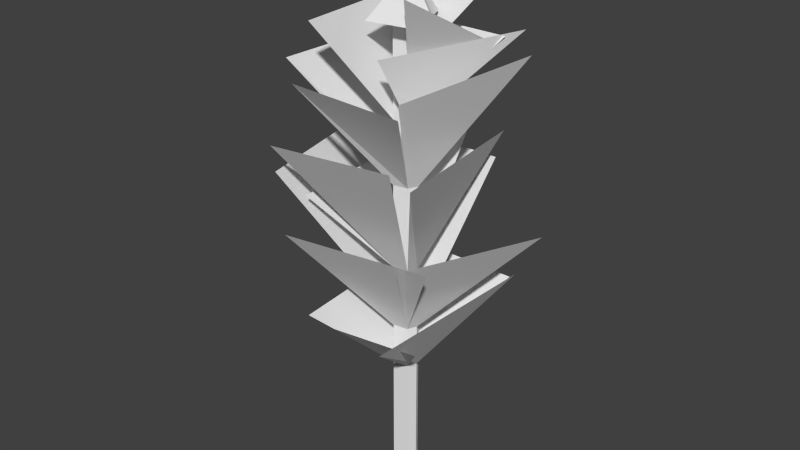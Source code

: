 # Source: peuplier.blend  (saved by Blender 2.63.0; exported with 4.5.12 LTS)
import bpy
from mathutils import Matrix  # noqa: F401  (used for matrix-valued properties, if any)

bpy.ops.wm.read_factory_settings(use_empty=True)
scene = bpy.context.scene
scene.name = 'Scene'

# ---- collections
col_collection_1 = bpy.data.collections.new('Collection 1'); scene.collection.children.link(col_collection_1)

# ---- world
world_world = bpy.data.worlds.new('World'); scene.world = world_world
world_world.color = (0.05088, 0.05088, 0.05088)
world_world.use_sun_shadow = False
world_world.sun_shadow_jitter_overblur = 0.0
world_world.cycles.sampling_method = 'MANUAL'
world_world.cycles.sample_map_resolution = 256

# ---- meshes
me_circle = bpy.data.meshes.new('Circle')
me_circle.from_pydata([(0.02374, 0.02459, 0.1338), (-0.1115, 0.02657, 0.1338), (-0.08485, -0.09766, 0.1338), (-0.07671, -0.2115, 0.1338), (0.06713, -0.1893, 0.1338), (0.1054, -0.1008, 0.1338), (0.04962, -0.03842, 0.1338), (0.02374, 0.02459, 0.2438), (-0.1115, 0.02657, 0.2438), (-0.08485, -0.09766, 0.2438), (-0.07671, -0.2115, 0.2438), (0.06713, -0.1893, 0.2438), (0.1054, -0.1008, 0.2438), (0.04962, -0.03842, 0.2438), (-0.003884, -0.08379, 0.4038), (0.04962, -0.03842, 1.244), (0.02374, 0.02459, 1.244), (-0.1115, 0.02657, 1.244), (-0.08485, -0.09766, 1.244), (-0.07671, -0.2115, 1.244), (0.06713, -0.1893, 1.244), (0.1054, -0.1008, 1.244), (0.1054, -0.1008, 0.2438), (0.06713, -0.1893, 0.2438), (-0.07671, -0.2115, 0.2438), (-0.08485, -0.09766, 0.2438), (-0.1115, 0.02657, 0.2438), (0.02374, 0.02459, 0.2438), (0.04962, -0.03842, 0.2438), (0.03479, 0.06794, 0.00377), (-0.1546, 0.07071, 0.00377), (-0.1172, -0.1032, 0.00377), (-0.1058, -0.2625, 0.00377), (0.09554, -0.2315, 0.00377), (0.1491, -0.1076, 0.00377), (0.07102, -0.02028, 0.00377), (0.04962, -0.03842, 1.644), (0.02374, 0.02459, 1.644), (-0.1115, 0.02657, 1.644), (-0.08485, -0.09766, 1.644), (-0.07671, -0.2115, 1.644), (0.06713, -0.1893, 1.644), (0.1054, -0.1008, 1.644), (0.04962, -0.03842, 2.244), (0.02374, 0.02459, 2.244), (-0.1115, 0.02657, 2.244), (-0.08485, -0.09766, 2.244), (-0.07671, -0.2115, 2.244), (0.06713, -0.1893, 2.244), (0.1054, -0.1008, 2.244), (0.04962, -0.03842, 3.044), (0.02374, 0.02459, 3.044), (-0.1115, 0.02657, 3.044), (-0.08485, -0.09766, 3.044), (-0.07671, -0.2115, 3.044), (0.06713, -0.1893, 3.044), (0.1054, -0.1008, 3.044), (0.04962, -0.03842, 3.644), (0.02374, 0.02459, 3.644), (-0.1115, 0.02657, 3.644), (-0.08485, -0.09766, 3.644), (-0.07671, -0.2115, 3.644), (0.06713, -0.1893, 3.644), (0.1054, -0.1008, 3.644), (0.04962, -0.03842, 4.144), (0.02374, 0.02459, 4.144), (-0.1115, 0.02657, 4.144), (-0.08485, -0.09766, 4.144), (-0.07671, -0.2115, 4.144), (0.06713, -0.1893, 4.144), (0.1054, -0.1008, 4.144), (0.04962, -0.03842, 4.744), (0.02374, 0.02459, 4.744), (-0.1115, 0.02657, 4.744), (-0.08485, -0.09766, 4.744), (-0.07671, -0.2115, 4.744), (0.06713, -0.1893, 4.744), (0.1054, -0.1008, 4.744), (-0.003884, -0.08379, 5.244), (-0.4302, -0.9351, 1.95), (-0.5425, 0.6366, 1.95), (0.68, 0.5937, 2.097), (0.4017, -0.9654, 1.891), (0.513, -0.6301, 1.769), (-0.3102, -0.7531, 1.769), (0.6022, 0.621, 2.027), (-0.6355, 0.6391, 2.027), (0.437, -0.7872, 2.613), (0.9924, 0.4971, 2.613), (0.6567, -0.8823, 3.44), (0.4852, 0.5922, 3.44), (0.3695, -0.679, 4.011), (0.8474, 0.4042, 4.234), (0.04305, -0.5411, 4.263), (0.6464, 0.6093, 4.357), (0.2654, -0.4875, 4.773), (0.4789, 0.3108, 4.306), (0.134, 0.03312, 4.504), (0.06731, 0.1955, 4.504), (-0.2812, 0.2006, 4.504), (-0.2125, -0.1195, 4.504), (-0.1916, -0.4128, 4.504), (0.1791, -0.3557, 4.504), (0.2777, -0.1277, 4.504), (-0.3891, -0.844, 4.567), (-0.4877, 0.5349, 4.567), (-0.7478, -0.7508, 4.172), (-0.6861, 0.6798, 4.172), (-0.5705, -0.7699, 2.999), (-0.6584, 0.4608, 2.999), (-0.7712, -0.9177, 3.212), (-1.15, 0.8467, 3.212), (0.3296, 0.4966, 3.847), (-0.998, 0.516, 3.847), (0.3922, 0.6228, 3.155), (-0.9156, 0.6419, 3.155), (-0.6931, -0.9164, 2.642), (0.6835, -0.704, 2.642), (-0.6371, -1.083, 3.54), (0.4751, -0.9115, 3.54), (-0.7147, -0.7328, 3.952), (0.4965, -0.8315, 3.963), (0.573, 0.4254, 4.33), (-0.6607, 0.4435, 4.33), (0.4349, 0.3908, 4.761), (-0.7809, 0.4086, 4.761), (-0.1058, -0.2625, 0.00377), (-0.003884, -0.08379, 0.4038), (-0.07671, -0.2115, 0.2438), (-0.07671, -0.2115, 0.1338)], [(126, 129), (128, 127), (129, 128)], [(10, 9, 2, 3), (12, 11, 4, 5), (13, 7, 0, 6), (9, 8, 1, 2), (11, 10, 3, 4), (13, 12, 5, 6), (8, 7, 0, 1), (1, 0, 29, 30), (6, 5, 34, 35), (4, 3, 32, 33), (2, 1, 30, 31), (6, 0, 29, 35), (5, 4, 33, 34), (3, 2, 31, 32), (14, 7, 8), (14, 9, 10), (14, 11, 12), (14, 7, 13), (14, 8, 9), (14, 10, 11), (14, 12, 13), (19, 18, 25, 24), (21, 20, 23, 22), (15, 28, 27, 16), (18, 17, 26, 25), (20, 19, 24, 23), (15, 21, 22, 28), (17, 16, 27, 26), (42, 41, 20, 21), (36, 15, 16, 37), (39, 38, 17, 18), (41, 40, 19, 20), (36, 42, 21, 15), (38, 37, 16, 17), (40, 39, 18, 19), (47, 46, 39, 40), (49, 48, 41, 42), (43, 36, 37, 44), (46, 45, 38, 39), (48, 47, 40, 41), (43, 49, 42, 36), (45, 44, 37, 38), (50, 56, 49, 43), (52, 51, 44, 45), (54, 53, 46, 47), (56, 55, 48, 49), (50, 43, 44, 51), (53, 52, 45, 46), (55, 54, 47, 48), (60, 59, 52, 53), (62, 61, 54, 55), (57, 63, 56, 50), (59, 58, 51, 52), (61, 60, 53, 54), (63, 62, 55, 56), (57, 50, 51, 58), (70, 69, 62, 63), (64, 57, 58, 65), (67, 66, 59, 60), (69, 68, 61, 62), (64, 70, 63, 57), (66, 65, 58, 59), (68, 67, 60, 61), (75, 74, 67, 68), (77, 76, 69, 70), (71, 64, 65, 72), (74, 73, 66, 67), (76, 75, 68, 69), (71, 77, 70, 64), (73, 72, 65, 66), (17, 16, 85, 86), (19, 18, 80, 79), (21, 20, 82, 81), (20, 19, 84, 83), (78, 77, 71), (78, 72, 73), (78, 74, 75), (78, 76, 77), (78, 72, 71), (78, 73, 74), (78, 75, 76), (42, 41, 87, 88), (49, 48, 89, 90), (56, 55, 91, 92), (63, 62, 93, 94), (70, 69, 95, 96), (77, 76, 102, 103), (73, 72, 98, 99), (76, 75, 101, 102), (71, 72, 98, 97), (75, 74, 100, 101), (71, 77, 103, 97), (74, 73, 99, 100), (38, 37, 114, 115), (45, 44, 112, 113), (104, 105, 60, 61), (106, 107, 52, 53), (108, 109, 46, 47), (110, 111, 38, 39), (41, 40, 116, 117), (48, 47, 118, 119), (55, 54, 120, 121), (59, 58, 122, 123), (66, 65, 124, 125)])
_uv = me_circle.uv_layers.new(name='UVMap')
_uv.uv.foreach_set('vector', [0.6706, 0.335, 0.6789, 0.3343, 0.6806, 0.345, 0.6633, 0.3417, 0.6741, 0.3215, 0.6695, 0.3253, 0.6609, 0.3223, 0.6707, 0.3133, 0.6797, 0.3224, 0.684, 0.3233, 0.6909, 0.3164, 0.6822, 0.313, 0.6789, 0.3343, 0.688, 0.3313, 0.6972, 0.3341, 0.6806, 0.345, 0.6695, 0.3253, 0.6706, 0.335, 0.6633, 0.3417, 0.6609, 0.3223, 0.6797, 0.3224, 0.6741, 0.3215, 0.6707, 0.3133, 0.6822, 0.313, 0.688, 0.3313, 0.684, 0.3233, 0.6909, 0.3164, 0.6972, 0.3341, 0.6972, 0.3341, 0.6909, 0.3164, 0.7123, 0.298, 0.7319, 0.3425, 0.6822, 0.313, 0.6707, 0.3133, 0.6593, 0.2899, 0.6883, 0.2884, 0.6609, 0.3223, 0.6633, 0.3417, 0.6354, 0.3624, 0.6354, 0.3123, 0.6806, 0.345, 0.6972, 0.3341, 0.7319, 0.3425, 0.6857, 0.3741, 0.6822, 0.313, 0.6909, 0.3164, 0.7123, 0.298, 0.6883, 0.2884, 0.6707, 0.3133, 0.6609, 0.3223, 0.6354, 0.3123, 0.6593, 0.2899, 0.6633, 0.3417, 0.6806, 0.345, 0.6857, 0.3741, 0.6354, 0.3624, 0.4336, 0.2598, 0.4543, 0.2463, 0.4651, 0.2688, 0.4336, 0.2598, 0.4372, 0.2823, 0.4083, 0.2789, 0.4336, 0.2598, 0.4084, 0.2534, 0.4219, 0.2411, 0.4336, 0.2598, 0.4543, 0.2463, 0.439, 0.2411, 0.4336, 0.2598, 0.4651, 0.2688, 0.4372, 0.2823, 0.4336, 0.2598, 0.4083, 0.2789, 0.4084, 0.2534, 0.4336, 0.2598, 0.4219, 0.2411, 0.439, 0.2411, 0.1375, 0.1688, 0.1194, 0.1688, 0.1194, 0.01024, 0.1375, 0.01024, 0.05376, 0.1688, 0.03848, 0.1689, 0.03844, 0.01026, 0.05372, 0.01026, 0.06704, 0.1688, 0.067, 0.01026, 0.0778, 0.01025, 0.07784, 0.1688, 0.1194, 0.1688, 0.09929, 0.1688, 0.09925, 0.01025, 0.1194, 0.01024, 0.03848, 0.1689, 0.0154, 0.1689, 0.01536, 0.01027, 0.03844, 0.01026, 0.06704, 0.1688, 0.05376, 0.1688, 0.05372, 0.01026, 0.067, 0.01026, 0.09929, 0.1688, 0.07784, 0.1688, 0.0778, 0.01025, 0.09925, 0.01025, 0.05378, 0.2323, 0.0385, 0.2323, 0.03848, 0.1689, 0.05376, 0.1688, 0.06705, 0.2323, 0.06704, 0.1688, 0.07784, 0.1688, 0.07785, 0.2323, 0.1194, 0.2323, 0.0993, 0.2323, 0.09929, 0.1688, 0.1194, 0.1688, 0.0385, 0.2323, 0.01542, 0.2323, 0.0154, 0.1689, 0.03848, 0.1689, 0.06705, 0.2323, 0.05378, 0.2323, 0.05376, 0.1688, 0.06704, 0.1688, 0.0993, 0.2323, 0.07785, 0.2323, 0.07784, 0.1688, 0.09929, 0.1688, 0.1375, 0.2323, 0.1194, 0.2323, 0.1194, 0.1688, 0.1375, 0.1688, 0.1376, 0.3274, 0.1195, 0.3274, 0.1194, 0.2323, 0.1375, 0.2323, 0.0538, 0.3274, 0.03852, 0.3274, 0.0385, 0.2323, 0.05378, 0.2323, 0.06707, 0.3274, 0.06705, 0.2323, 0.07785, 0.2323, 0.07787, 0.3274, 0.1195, 0.3274, 0.09931, 0.3274, 0.0993, 0.2323, 0.1194, 0.2323, 0.03852, 0.3274, 0.01544, 0.3274, 0.01542, 0.2323, 0.0385, 0.2323, 0.06707, 0.3274, 0.0538, 0.3274, 0.05378, 0.2323, 0.06705, 0.2323, 0.09931, 0.3274, 0.07787, 0.3274, 0.07785, 0.2323, 0.0993, 0.2323, 0.06708, 0.4542, 0.05381, 0.4542, 0.0538, 0.3274, 0.06707, 0.3274, 0.09932, 0.4542, 0.07788, 0.4542, 0.07787, 0.3274, 0.09931, 0.3274, 0.1376, 0.4542, 0.1195, 0.4542, 0.1195, 0.3274, 0.1375, 0.3274, 0.05381, 0.4542, 0.03854, 0.4542, 0.03852, 0.3274, 0.0538, 0.3274, 0.06708, 0.4542, 0.06707, 0.3274, 0.07787, 0.3274, 0.07788, 0.4542, 0.1195, 0.4542, 0.09932, 0.4542, 0.09931, 0.3274, 0.1195, 0.3274, 0.03854, 0.4542, 0.01546, 0.4542, 0.01545, 0.3274, 0.03852, 0.3274, 0.1195, 0.5493, 0.09933, 0.5493, 0.09932, 0.4542, 0.1195, 0.4542, 0.03854, 0.5494, 0.01547, 0.5494, 0.01547, 0.4542, 0.03854, 0.4542, 0.06709, 0.5493, 0.05382, 0.5494, 0.05381, 0.4542, 0.06708, 0.4542, 0.09933, 0.5493, 0.07789, 0.5493, 0.07788, 0.4542, 0.09932, 0.4542, 0.1376, 0.5493, 0.1195, 0.5493, 0.1195, 0.4542, 0.1376, 0.4542, 0.05382, 0.5494, 0.03854, 0.5494, 0.03854, 0.4542, 0.05381, 0.4542, 0.06709, 0.5493, 0.06708, 0.4542, 0.07788, 0.4542, 0.07789, 0.5493, 0.05382, 0.6286, 0.03855, 0.6286, 0.03854, 0.5494, 0.05382, 0.5494, 0.06709, 0.6286, 0.06709, 0.5493, 0.07789, 0.5493, 0.07789, 0.6286, 0.1195, 0.6286, 0.09933, 0.6286, 0.09933, 0.5493, 0.1195, 0.5493, 0.03855, 0.6286, 0.01547, 0.6286, 0.01547, 0.5494, 0.03854, 0.5494, 0.06709, 0.6286, 0.05382, 0.6286, 0.05382, 0.5494, 0.06709, 0.5493, 0.09933, 0.6286, 0.07789, 0.6286, 0.07789, 0.5493, 0.09933, 0.5493, 0.1376, 0.6286, 0.1195, 0.6286, 0.1195, 0.5493, 0.1376, 0.5493, 0.1376, 0.7237, 0.1195, 0.7237, 0.1195, 0.6286, 0.1376, 0.6286, 0.05382, 0.7237, 0.03855, 0.7237, 0.03855, 0.6286, 0.05382, 0.6286, 0.06709, 0.7237, 0.06709, 0.6286, 0.07789, 0.6286, 0.07789, 0.7237, 0.1195, 0.7237, 0.09933, 0.7237, 0.09933, 0.6286, 0.1195, 0.6286, 0.03855, 0.7237, 0.01548, 0.7237, 0.01547, 0.6286, 0.03855, 0.6286, 0.06709, 0.7237, 0.05382, 0.7237, 0.05382, 0.6286, 0.06709, 0.6286, 0.09933, 0.7237, 0.07789, 0.7237, 0.07789, 0.6286, 0.09933, 0.6286, 0.2425, 0.481, 0.264, 0.481, 0.3543, 0.6379, 0.158, 0.6379, 0.1732, 0.8515, 0.1913, 0.8515, 0.3126, 0.9805, 0.06272, 0.9805, 0.1278, 0.8753, 0.1125, 0.8759, 0.01536, 0.7378, 0.2686, 0.7378, 0.6923, 0.9895, 0.6692, 0.9894, 0.6199, 0.8743, 0.7519, 0.8743, 0.7122, 0.4631, 0.7816, 0.4209, 0.7729, 0.4109, 0.7122, 0.4631, 0.7662, 0.4024, 0.7495, 0.389, 0.7122, 0.4631, 0.7298, 0.3847, 0.7122, 0.3805, 0.7122, 0.4631, 0.7888, 0.4344, 0.7816, 0.4209, 0.7122, 0.4631, 0.7662, 0.4024, 0.7729, 0.4109, 0.7122, 0.4631, 0.7495, 0.389, 0.7298, 0.3847, 0.7122, 0.4631, 0.7946, 0.4567, 0.7888, 0.4344, 0.8225, 0.2047, 0.8072, 0.2047, 0.7435, 0.02584, 0.9653, 0.02584, 0.6177, 0.2322, 0.6025, 0.2341, 0.4826, 0.02816, 0.7179, 0.02816, 0.8081, 0.2965, 0.8107, 0.2815, 0.9877, 0.2591, 0.9877, 0.4501, 0.8304, 0.9476, 0.8152, 0.9463, 0.7713, 0.8422, 0.9778, 0.8422, 0.5174, 0.9339, 0.504, 0.9411, 0.4221, 0.8606, 0.5727, 0.8606, 0.442, 0.1555, 0.4351, 0.1625, 0.3868, 0.1496, 0.4176, 0.1149, 0.4626, 0.1705, 0.4568, 0.157, 0.4956, 0.126, 0.5193, 0.1865, 0.4351, 0.1625, 0.4393, 0.1775, 0.3987, 0.2163, 0.3868, 0.1496, 0.4503, 0.1571, 0.4568, 0.157, 0.4956, 0.126, 0.4599, 0.1149, 0.4393, 0.1775, 0.4503, 0.1749, 0.4604, 0.22, 0.3987, 0.2163, 0.4503, 0.1571, 0.442, 0.1555, 0.4176, 0.1149, 0.4599, 0.1149, 0.4503, 0.1749, 0.4626, 0.1705, 0.5193, 0.1865, 0.4604, 0.22, 0.5627, 0.2221, 0.5842, 0.2221, 0.6412, 0.4801, 0.4338, 0.4801, 0.356, 0.2029, 0.3775, 0.2029, 0.4249, 0.4682, 0.2144, 0.4682, 0.5329, 0.7046, 0.7521, 0.7046, 0.6475, 0.8615, 0.6294, 0.8615, 0.3724, 0.498, 0.5994, 0.498, 0.5004, 0.701, 0.4804, 0.7031, 0.793, 0.6534, 0.9886, 0.6534, 0.8938, 0.7999, 0.8758, 0.7999, 0.1555, 0.02176, 0.4416, 0.02176, 0.2799, 0.3041, 0.2598, 0.3041, 0.7413, 0.679, 0.7182, 0.679, 0.6046, 0.4942, 0.8254, 0.4942, 0.8592, 0.3962, 0.8823, 0.3962, 0.9912, 0.6357, 0.8127, 0.6357, 0.3841, 0.8529, 0.3613, 0.8496, 0.2685, 0.6788, 0.4612, 0.6788, 0.6984, 0.1409, 0.7198, 0.1409, 0.806, 0.2675, 0.6104, 0.2675, 0.9062, 0.1359, 0.9276, 0.1359, 0.9919, 0.2501, 0.7992, 0.2501])
me_circle.use_remesh_preserve_volume = False
me_circle.use_remesh_preserve_attributes = False
me_circle.use_mirror_vertex_groups = False
me_circle.update()
arm_armature = bpy.data.armatures.new('Armature')  # bones are not reproduced

# ---- objects
ob_armature = bpy.data.objects.new('Armature', arm_armature)
ob_circle = bpy.data.objects.new('Circle', me_circle)

# ---- transforms, parenting, visibility, modifiers, constraints
ob_armature.location = (-0.00511, -0.6319, 0.01806)
ob_armature.scale = (0.3, 0.3, 0.3)
ob_armature.lineart.crease_threshold = 0.0
ob_circle.parent = ob_armature
ob_circle.matrix_parent_inverse = Matrix(((3.333, 0.0, 0.0, 0.01703), (0.0, 3.333, 0.0, 2.106), (0.0, -7.451e-09, 3.333, -0.0602), (0.0, 0.0, 0.0, 1.0)))
ob_circle.location = (0.0, 0.0, 0.0)
ob_circle.lineart.crease_threshold = 0.0
_vg = ob_circle.vertex_groups.new(name='Bone')
_vg.add([0, 1, 2, 3, 4, 5, 6, 7, 8, 9, 10, 11, 12, 13, 14, 29, 30, 31, 32, 33, 34, 35, 126, 127, 128, 129], 1.0, 'REPLACE')
_vg = ob_circle.vertex_groups.new(name='Bone.001')
_vg.add([15, 16, 17, 18, 19, 20, 21, 22, 23, 24, 25, 26, 27, 28, 36, 37, 38, 39, 40, 41, 42, 43, 44, 45, 46, 47, 48, 49, 50, 51, 52, 53, 54, 55, 56, 57, 58, 59, 60, 61, 62, 63, 64, 65, 66, 67, 68, 69, 70, 71, 72, 73, 74, 75, 76, 77, 78, 79, 80, 81, 82, 83, 84, 85, 86, 87, 88, 89, 90, 91, 92, 93, 94, 95, 96, 97, 98, 99, 100, 101, 102, 103, 104, 105, 106, 107, 108, 109, 110, 111, 112, 113, 114, 115, 116, 117, 118, 119, 120, 121, 122, 123, 124, 125], 1.0, 'REPLACE')
_m = ob_circle.modifiers.new('Armature', 'ARMATURE')
_m.object = ob_armature
_m.use_bone_envelopes = True

# ---- collection membership
col_collection_1.objects.link(ob_armature)
col_collection_1.objects.link(ob_circle)

# ---- scene / render settings (as saved in the file)
scene.frame_start = 1; scene.frame_end = 123; scene.frame_set(1)
scene.render.engine = 'BLENDER_EEVEE_NEXT'
scene.render.image_settings.color_mode = 'RGB'
scene.render.image_settings.compression = 90
scene.render.resolution_percentage = 50
scene.render.dither_intensity = 0.0
scene.render.bake_margin = 2
scene.render.bake_bias = 0.0
scene.cycles.use_denoising = False
scene.cycles.samples = 10
scene.cycles.sampling_pattern = 'TABULATED_SOBOL'
scene.cycles.light_sampling_threshold = 0.0
scene.cycles.use_adaptive_sampling = False
scene.cycles.use_light_tree = False
scene.cycles.blur_glossy = 0.0
scene.cycles.volume_bounces = 1
scene.cycles.pixel_filter_type = 'GAUSSIAN'
scene.cycles.sample_clamp_indirect = 0.0
scene.view_settings.view_transform = 'Standard'
bpy.context.view_layer.update()

# ---- added for rendering (the .blend has no active camera and no usable light): camera, sun
cam_auto = bpy.data.cameras.new('AutoCamera')
cam_auto.lens = 50.0
cam_auto.sensor_width = 36.0
cam_auto.clip_end = 1000.0
ob_auto_camera = bpy.data.objects.new('AutoCamera', cam_auto)
scene.collection.objects.link(ob_auto_camera)
ob_auto_camera.location = (5.45491, -6.75861, 7.05069)
ob_auto_camera.rotation_euler = (1.09748, -7.21219e-08, 0.694738)
scene.camera = ob_auto_camera
light_auto_sun = bpy.data.lights.new('AutoSun', 'SUN')
light_auto_sun.energy = 3.0
light_auto_sun.angle = 0.0523599
ob_auto_sun = bpy.data.objects.new('AutoSun', light_auto_sun)
scene.collection.objects.link(ob_auto_sun)
ob_auto_sun.rotation_euler = (0.872665, 0.174533, 0.523599)
bpy.context.view_layer.update()
